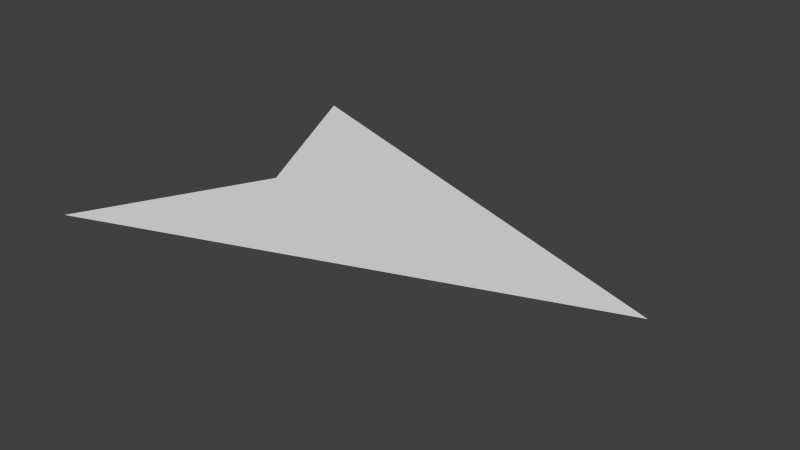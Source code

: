 # Source: Rocket.blend  (saved by Blender 2.76.0; exported with 4.5.12 LTS)
import bpy
from mathutils import Matrix  # noqa: F401  (used for matrix-valued properties, if any)

bpy.ops.wm.read_factory_settings(use_empty=True)
scene = bpy.context.scene
scene.name = 'Scene'

# ---- collections
col_collection_1 = bpy.data.collections.new('Collection 1'); scene.collection.children.link(col_collection_1)

# ---- world
world_world = bpy.data.worlds.new('World'); scene.world = world_world
world_world.color = (0.05088, 0.05088, 0.05088)
world_world.use_sun_shadow = False
world_world.sun_shadow_jitter_overblur = 0.0
world_world.cycles.sampling_method = 'MANUAL'
world_world.cycles.sample_map_resolution = 256

# ---- meshes
me_cube_002 = bpy.data.meshes.new('Cube.002')
me_cube_002.from_pydata([(-0.4, 0.4, 0.0), (0.7, 0.0, 0.0), (-0.2, 0.0, 0.0), (-0.4, -0.4, 0.0)], [], [(2, 0, 1, 3)])
me_cube_002.use_remesh_preserve_volume = False
me_cube_002.use_remesh_preserve_attributes = False
me_cube_002.use_mirror_vertex_groups = False
me_cube_002.update()

# ---- objects
ob_cube = bpy.data.objects.new('Cube', me_cube_002)

# ---- transforms, parenting, visibility, modifiers, constraints
ob_cube.location = (0.0, 0.0, 0.0)
ob_cube.lock_rotation = (True, True, False)
ob_cube.lineart.crease_threshold = 0.0

# ---- collection membership
col_collection_1.objects.link(ob_cube)

# ---- scene / render settings (as saved in the file)
scene.frame_start = 1; scene.frame_end = 250; scene.frame_set(1)
scene.render.engine = 'BLENDER_EEVEE_NEXT'
scene.render.resolution_percentage = 50
scene.render.dither_intensity = 0.0
scene.cycles.use_denoising = False
scene.cycles.samples = 10
scene.cycles.sampling_pattern = 'TABULATED_SOBOL'
scene.cycles.light_sampling_threshold = 0.0
scene.cycles.use_adaptive_sampling = False
scene.cycles.use_light_tree = False
scene.cycles.blur_glossy = 0.0
scene.cycles.pixel_filter_type = 'GAUSSIAN'
scene.cycles.sample_clamp_indirect = 0.0
scene.view_settings.view_transform = 'Standard'
bpy.context.view_layer.update()

# ---- added for rendering (the .blend has no active camera and no usable light): camera, sun
cam_auto = bpy.data.cameras.new('AutoCamera')
cam_auto.lens = 50.0
cam_auto.sensor_width = 36.0
cam_auto.clip_end = 1000.0
ob_auto_camera = bpy.data.objects.new('AutoCamera', cam_auto)
scene.collection.objects.link(ob_auto_camera)
ob_auto_camera.location = (1.40844, -1.51013, 1.00675)
ob_auto_camera.rotation_euler = (1.09748, -7.21219e-08, 0.694738)
scene.camera = ob_auto_camera
light_auto_sun = bpy.data.lights.new('AutoSun', 'SUN')
light_auto_sun.energy = 3.0
light_auto_sun.angle = 0.0523599
ob_auto_sun = bpy.data.objects.new('AutoSun', light_auto_sun)
scene.collection.objects.link(ob_auto_sun)
ob_auto_sun.rotation_euler = (0.872665, 0.174533, 0.523599)
bpy.context.view_layer.update()
